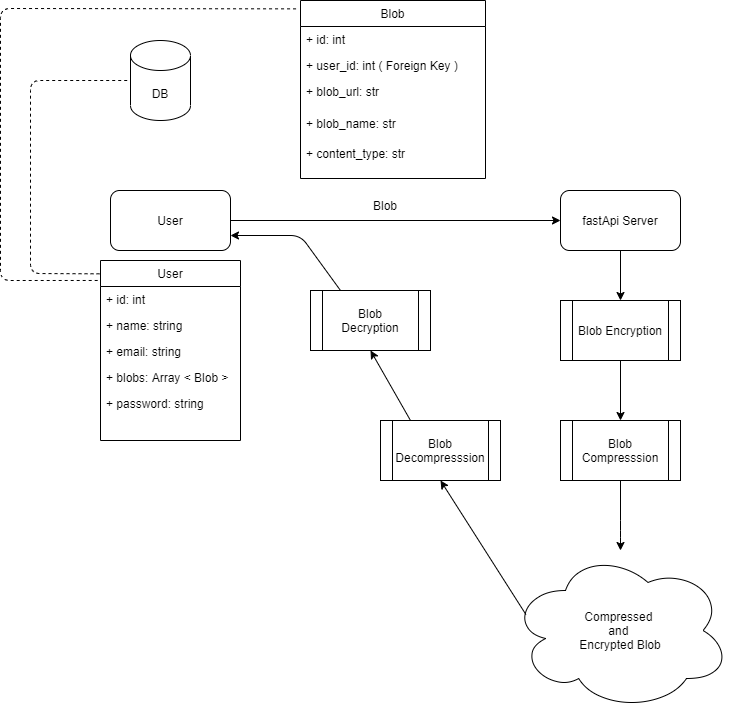

The diagram above was exported from draw.io. Its source (the exported page's mxGraphModel, read from the mxfile embedded in the PNG):
<mxGraphModel dx="1368" dy="740" grid="1" gridSize="10" guides="1" tooltips="1" connect="1" arrows="1" fold="1" page="1" pageScale="1" pageWidth="850" pageHeight="1100" math="0" shadow="0">
  <root>
    <mxCell id="0" />
    <mxCell id="1" parent="0" />
    <mxCell id="2" value="User" style="rounded=1;whiteSpace=wrap;html=1;" vertex="1" parent="1">
      <mxGeometry x="120" y="190" width="120" height="60" as="geometry" />
    </mxCell>
    <mxCell id="3" value="" style="endArrow=classic;html=1;exitX=1;exitY=0.5;exitDx=0;exitDy=0;entryX=0;entryY=0.5;entryDx=0;entryDy=0;" edge="1" parent="1" source="2" target="5">
      <mxGeometry width="50" height="50" relative="1" as="geometry">
        <mxPoint x="610" y="370" as="sourcePoint" />
        <mxPoint x="450" y="220" as="targetPoint" />
      </mxGeometry>
    </mxCell>
    <mxCell id="4" value="DB" style="shape=cylinder3;whiteSpace=wrap;html=1;boundedLbl=1;backgroundOutline=1;size=15;" vertex="1" parent="1">
      <mxGeometry x="140" y="40" width="60" height="80" as="geometry" />
    </mxCell>
    <mxCell id="5" value="fastApi Server" style="rounded=1;whiteSpace=wrap;html=1;" vertex="1" parent="1">
      <mxGeometry x="570" y="190" width="120" height="60" as="geometry" />
    </mxCell>
    <mxCell id="6" value="Blob" style="text;html=1;strokeColor=none;fillColor=none;align=center;verticalAlign=middle;whiteSpace=wrap;rounded=0;" vertex="1" parent="1">
      <mxGeometry x="365" y="190" width="60" height="30" as="geometry" />
    </mxCell>
    <mxCell id="7" value="" style="endArrow=classic;html=1;exitX=0.5;exitY=1;exitDx=0;exitDy=0;entryX=0.5;entryY=0;entryDx=0;entryDy=0;" edge="1" parent="1" source="5" target="8">
      <mxGeometry width="50" height="50" relative="1" as="geometry">
        <mxPoint x="630" y="320" as="sourcePoint" />
        <mxPoint x="630" y="290" as="targetPoint" />
      </mxGeometry>
    </mxCell>
    <mxCell id="8" value="Blob Encryption" style="shape=process;whiteSpace=wrap;html=1;backgroundOutline=1;" vertex="1" parent="1">
      <mxGeometry x="570" y="300" width="120" height="60" as="geometry" />
    </mxCell>
    <mxCell id="9" value="" style="endArrow=classic;html=1;exitX=0.5;exitY=1;exitDx=0;exitDy=0;entryX=0.5;entryY=0;entryDx=0;entryDy=0;" edge="1" parent="1" source="8" target="12">
      <mxGeometry width="50" height="50" relative="1" as="geometry">
        <mxPoint x="690" y="370" as="sourcePoint" />
        <mxPoint x="630" y="420" as="targetPoint" />
      </mxGeometry>
    </mxCell>
    <mxCell id="12" value="Blob Compresssion" style="shape=process;whiteSpace=wrap;html=1;backgroundOutline=1;" vertex="1" parent="1">
      <mxGeometry x="570" y="420" width="120" height="60" as="geometry" />
    </mxCell>
    <mxCell id="13" value="Compressed &lt;br&gt;and &lt;br&gt;Encrypted Blob" style="ellipse;shape=cloud;whiteSpace=wrap;html=1;" vertex="1" parent="1">
      <mxGeometry x="520" y="550" width="220" height="160" as="geometry" />
    </mxCell>
    <mxCell id="14" value="" style="endArrow=classic;html=1;exitX=0.5;exitY=1;exitDx=0;exitDy=0;" edge="1" parent="1" source="12">
      <mxGeometry width="50" height="50" relative="1" as="geometry">
        <mxPoint x="690" y="470" as="sourcePoint" />
        <mxPoint x="630" y="550" as="targetPoint" />
        <Array as="points">
          <mxPoint x="630" y="530" />
        </Array>
      </mxGeometry>
    </mxCell>
    <mxCell id="15" value="User" style="swimlane;fontStyle=0;childLayout=stackLayout;horizontal=1;startSize=26;fillColor=none;horizontalStack=0;resizeParent=1;resizeParentMax=0;resizeLast=0;collapsible=1;marginBottom=0;" vertex="1" parent="1">
      <mxGeometry x="110" y="260" width="140" height="180" as="geometry" />
    </mxCell>
    <mxCell id="16" value="+ id: int" style="text;strokeColor=none;fillColor=none;align=left;verticalAlign=top;spacingLeft=4;spacingRight=4;overflow=hidden;rotatable=0;points=[[0,0.5],[1,0.5]];portConstraint=eastwest;" vertex="1" parent="15">
      <mxGeometry y="26" width="140" height="26" as="geometry" />
    </mxCell>
    <mxCell id="17" value="+ name: string" style="text;strokeColor=none;fillColor=none;align=left;verticalAlign=top;spacingLeft=4;spacingRight=4;overflow=hidden;rotatable=0;points=[[0,0.5],[1,0.5]];portConstraint=eastwest;" vertex="1" parent="15">
      <mxGeometry y="52" width="140" height="26" as="geometry" />
    </mxCell>
    <mxCell id="18" value="+ email: string" style="text;strokeColor=none;fillColor=none;align=left;verticalAlign=top;spacingLeft=4;spacingRight=4;overflow=hidden;rotatable=0;points=[[0,0.5],[1,0.5]];portConstraint=eastwest;" vertex="1" parent="15">
      <mxGeometry y="78" width="140" height="26" as="geometry" />
    </mxCell>
    <mxCell id="19" value="+ blobs: Array &lt; Blob &gt;" style="text;strokeColor=none;fillColor=none;align=left;verticalAlign=top;spacingLeft=4;spacingRight=4;overflow=hidden;rotatable=0;points=[[0,0.5],[1,0.5]];portConstraint=eastwest;" vertex="1" parent="15">
      <mxGeometry y="104" width="140" height="26" as="geometry" />
    </mxCell>
    <mxCell id="20" value="+ password: string" style="text;strokeColor=none;fillColor=none;align=left;verticalAlign=top;spacingLeft=4;spacingRight=4;overflow=hidden;rotatable=0;points=[[0,0.5],[1,0.5]];portConstraint=eastwest;" vertex="1" parent="15">
      <mxGeometry y="130" width="140" height="50" as="geometry" />
    </mxCell>
    <mxCell id="21" value="Blob" style="swimlane;fontStyle=0;childLayout=stackLayout;horizontal=1;startSize=26;fillColor=none;horizontalStack=0;resizeParent=1;resizeParentMax=0;resizeLast=0;collapsible=1;marginBottom=0;" vertex="1" parent="1">
      <mxGeometry x="310" width="185" height="178" as="geometry" />
    </mxCell>
    <mxCell id="22" value="+ id: int" style="text;strokeColor=none;fillColor=none;align=left;verticalAlign=top;spacingLeft=4;spacingRight=4;overflow=hidden;rotatable=0;points=[[0,0.5],[1,0.5]];portConstraint=eastwest;" vertex="1" parent="21">
      <mxGeometry y="26" width="185" height="26" as="geometry" />
    </mxCell>
    <mxCell id="23" value="+ user_id: int ( Foreign Key )" style="text;strokeColor=none;fillColor=none;align=left;verticalAlign=top;spacingLeft=4;spacingRight=4;overflow=hidden;rotatable=0;points=[[0,0.5],[1,0.5]];portConstraint=eastwest;" vertex="1" parent="21">
      <mxGeometry y="52" width="185" height="26" as="geometry" />
    </mxCell>
    <mxCell id="24" value="+ blob_url: str" style="text;strokeColor=none;fillColor=none;align=left;verticalAlign=top;spacingLeft=4;spacingRight=4;overflow=hidden;rotatable=0;points=[[0,0.5],[1,0.5]];portConstraint=eastwest;" vertex="1" parent="21">
      <mxGeometry y="78" width="185" height="32" as="geometry" />
    </mxCell>
    <mxCell id="31" value="+ blob_name: str" style="text;strokeColor=none;fillColor=none;align=left;verticalAlign=top;spacingLeft=4;spacingRight=4;overflow=hidden;rotatable=0;points=[[0,0.5],[1,0.5]];portConstraint=eastwest;" vertex="1" parent="21">
      <mxGeometry y="110" width="185" height="30" as="geometry" />
    </mxCell>
    <mxCell id="25" value="+ content_type: str" style="text;strokeColor=none;fillColor=none;align=left;verticalAlign=top;spacingLeft=4;spacingRight=4;overflow=hidden;rotatable=0;points=[[0,0.5],[1,0.5]];portConstraint=eastwest;" vertex="1" parent="21">
      <mxGeometry y="140" width="185" height="38" as="geometry" />
    </mxCell>
    <mxCell id="32" value="" style="endArrow=none;dashed=1;html=1;entryX=0;entryY=0.5;entryDx=0;entryDy=0;entryPerimeter=0;exitX=-0.007;exitY=0.074;exitDx=0;exitDy=0;exitPerimeter=0;" edge="1" parent="1" source="15" target="4">
      <mxGeometry width="50" height="50" relative="1" as="geometry">
        <mxPoint x="190" y="330" as="sourcePoint" />
        <mxPoint x="240" y="280" as="targetPoint" />
        <Array as="points">
          <mxPoint x="40" y="273" />
          <mxPoint x="40" y="80" />
        </Array>
      </mxGeometry>
    </mxCell>
    <mxCell id="33" value="" style="endArrow=none;dashed=1;html=1;entryX=-0.017;entryY=0.047;entryDx=0;entryDy=0;entryPerimeter=0;exitX=-0.02;exitY=0.111;exitDx=0;exitDy=0;exitPerimeter=0;" edge="1" parent="1" source="15" target="21">
      <mxGeometry width="50" height="50" relative="1" as="geometry">
        <mxPoint x="40" y="470" as="sourcePoint" />
        <mxPoint x="90" y="420" as="targetPoint" />
        <Array as="points">
          <mxPoint x="10" y="280" />
          <mxPoint x="10" y="8" />
        </Array>
      </mxGeometry>
    </mxCell>
    <mxCell id="34" value="Blob&lt;br&gt;Decryption" style="shape=process;whiteSpace=wrap;html=1;backgroundOutline=1;" vertex="1" parent="1">
      <mxGeometry x="320" y="290" width="120" height="60" as="geometry" />
    </mxCell>
    <mxCell id="35" value="Blob&lt;br&gt;Decompresssion" style="shape=process;whiteSpace=wrap;html=1;backgroundOutline=1;" vertex="1" parent="1">
      <mxGeometry x="390" y="420" width="120" height="60" as="geometry" />
    </mxCell>
    <mxCell id="36" value="" style="endArrow=classic;html=1;exitX=0.07;exitY=0.4;exitDx=0;exitDy=0;exitPerimeter=0;entryX=0.5;entryY=1;entryDx=0;entryDy=0;" edge="1" parent="1" source="13" target="35">
      <mxGeometry width="50" height="50" relative="1" as="geometry">
        <mxPoint x="670" y="400" as="sourcePoint" />
        <mxPoint x="720" y="350" as="targetPoint" />
      </mxGeometry>
    </mxCell>
    <mxCell id="37" value="" style="endArrow=classic;html=1;exitX=0.25;exitY=0;exitDx=0;exitDy=0;entryX=0.5;entryY=1;entryDx=0;entryDy=0;" edge="1" parent="1" source="35" target="34">
      <mxGeometry width="50" height="50" relative="1" as="geometry">
        <mxPoint x="670" y="400" as="sourcePoint" />
        <mxPoint x="720" y="350" as="targetPoint" />
      </mxGeometry>
    </mxCell>
    <mxCell id="38" value="" style="endArrow=classic;html=1;exitX=0.25;exitY=0;exitDx=0;exitDy=0;entryX=1;entryY=0.75;entryDx=0;entryDy=0;" edge="1" parent="1" source="34" target="2">
      <mxGeometry width="50" height="50" relative="1" as="geometry">
        <mxPoint x="680" y="380" as="sourcePoint" />
        <mxPoint x="730" y="330" as="targetPoint" />
        <Array as="points">
          <mxPoint x="310" y="235" />
        </Array>
      </mxGeometry>
    </mxCell>
  </root>
</mxGraphModel>